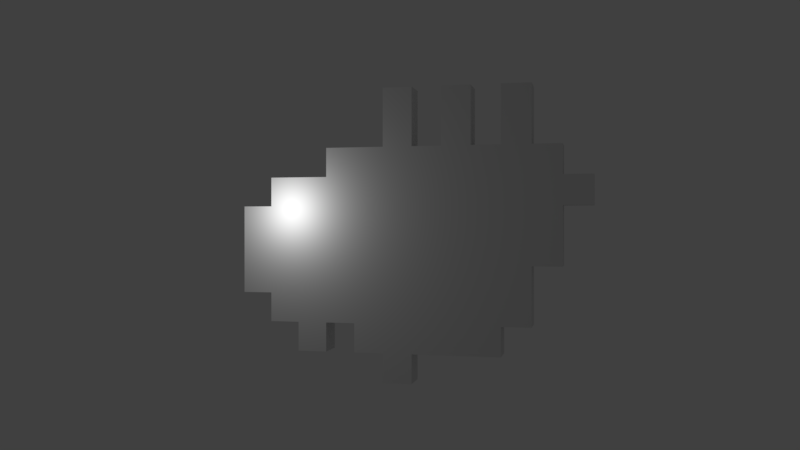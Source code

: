 # Source: hartcode.blend  (saved by Blender 2.79.0; exported with 4.5.12 LTS)
import bpy
from mathutils import Matrix  # noqa: F401  (used for matrix-valued properties, if any)

bpy.ops.wm.read_factory_settings(use_empty=True)
scene = bpy.context.scene
scene.name = 'Scene'

# ---- collections
col_collection_1 = bpy.data.collections.new('Collection 1'); scene.collection.children.link(col_collection_1)

# ---- materials (node trees are filled in below, after node groups)
mat_material = bpy.data.materials.new('Material')
mat_material.alpha_threshold = 0.0
mat_material.use_transparent_shadow = False
mat_material.roughness = 0.5
mat_material.line_color = (0.0, 0.0, 0.0, 1.0)
mat_material_001 = bpy.data.materials.new('Material.001')
mat_material_001.alpha_threshold = 0.0
mat_material_001.use_transparent_shadow = False
mat_material_001.roughness = 0.5

# ---- material node trees

# ---- world
world_world = bpy.data.worlds.new('World'); scene.world = world_world
world_world.color = (0.05088, 0.05088, 0.05088)
world_world.use_sun_shadow = False
world_world.sun_shadow_jitter_overblur = 0.0
world_world.cycles.sampling_method = 'MANUAL'

# ---- cameras
cam_camera = bpy.data.cameras.new('Camera')
cam_camera.clip_end = 100.0
cam_camera.lens = 35.0
cam_camera.sensor_width = 32.0
cam_camera.sensor_height = 18.0
cam_camera.ortho_scale = 7.314
cam_camera.dof.focus_distance = 0.0
cam_camera.dof.aperture_fstop = 128.0

# ---- lights
light_lamp = bpy.data.lights.new('Lamp', 'POINT')
light_lamp.transmission_factor = 0.0
light_lamp.cutoff_distance = 30.0
light_lamp.energy = 100.0
light_lamp.shadow_buffer_clip_start = 1.001
light_lamp.shadow_soft_size = 0.1
light_lamp.shadow_maximum_resolution = 0.006
light_lamp.use_absolute_resolution = True

# ---- meshes
me_cube = bpy.data.meshes.new('Cube')
me_cube.from_pydata([(0.5, 0.5, 0.0), (0.5, -0.5, 0.0), (-0.5, -0.5, 0.0), (-0.5, 0.5, 0.0), (0.5, 0.5, 1.0), (0.5, -0.5, 1.0), (-0.5, -0.5, 1.0), (-0.5, 0.5, 1.0), (0.5, 1.5, 1.0), (-0.5, 1.5, 1.0), (0.5, 1.5, 2.0), (-0.5, 1.5, 2.0), (0.5, -3.5, 1.0), (-0.5, -3.5, 1.0), (0.5, -3.5, 2.0), (-0.5, -3.5, 2.0), (0.5, -4.5, 2.0), (-0.5, -4.5, 2.0), (0.5, 2.5, 2.0), (-0.5, 2.5, 2.0), (0.5, 3.5, 2.0), (-0.5, 3.5, 2.0), (0.5, 4.5, 2.0), (-0.5, 4.5, 2.0), (0.5, 4.5, 3.0), (-0.5, 4.5, 3.0), (0.5, 2.5, 1.0), (-0.5, 2.5, 1.0), (0.5, 3.5, 1.0), (-0.5, 3.5, 1.0), (0.5, -4.5, 4.0), (-0.5, -4.5, 4.0), (0.5, 5.5, 3.0), (-0.5, 5.5, 3.0), (0.5, -5.5, 4.0), (-0.5, -5.5, 4.0), (0.5, 4.5, 6.0), (-0.5, 4.5, 6.0), (0.5, 5.5, 6.0), (-0.5, 5.5, 6.0), (0.5, -5.5, 6.0), (-0.5, -5.5, 6.0), (0.5, 2.5, 7.0), (-0.5, 2.5, 7.0), (0.5, 4.5, 7.0), (-0.5, 4.5, 7.0), (0.5, -5.5, 7.0), (-0.5, -5.5, 7.0), (0.5, -6.5, 6.0), (-0.5, -6.5, 6.0), (0.5, -6.5, 7.0), (-0.5, -6.5, 7.0), (0.5, 0.5, 8.0), (0.5, -0.5, 8.0), (-0.5, -0.5, 8.0), (-0.5, 0.5, 8.0), (0.5, -1.5, 8.0), (-0.5, -1.5, 8.0), (0.5, -2.5, 8.0), (-0.5, -2.5, 8.0), (0.5, -3.5, 8.0), (-0.5, -3.5, 8.0), (0.5, -4.5, 8.0), (-0.5, -4.5, 8.0), (0.5, 2.5, 8.0), (-0.5, 2.5, 8.0), (0.5, -5.5, 8.0), (-0.5, -5.5, 8.0), (0.5, -3.5, 10.0), (-0.5, -3.5, 10.0), (0.5, -4.5, 10.0), (-0.5, -4.5, 10.0), (0.5, -1.5, 10.0), (-0.5, -1.5, 10.0), (0.5, -2.5, 10.0), (-0.5, -2.5, 10.0), (0.5, 0.5, 10.0), (0.5, -0.5, 10.0), (-0.5, -0.5, 10.0), (-0.5, 0.5, 10.0)], [], [(0, 1, 2, 3), (0, 4, 5, 1), (1, 5, 6, 2), (2, 6, 7, 3), (4, 0, 3, 7), (4, 7, 9, 8), (8, 9, 11, 10), (6, 5, 12, 13), (13, 12, 14, 15), (21, 19, 25), (8, 10, 4), (12, 5, 14), (15, 14, 16, 17), (10, 11, 19, 18), (19, 21, 29, 27), (20, 24, 18), (22, 23, 25, 24), (25, 19, 43, 37), (42, 18, 24, 36), (20, 21, 23, 22), (26, 27, 29, 28), (18, 19, 27, 26), (20, 18, 26, 28), (21, 20, 28, 29), (25, 23, 21), (22, 24, 20), (37, 43, 45), (31, 41, 47, 63), (17, 16, 30, 31), (36, 44, 42), (24, 25, 33, 32), (33, 39, 38, 32), (31, 30, 34, 35), (41, 35, 34, 40), (37, 36, 38, 39), (41, 40, 48, 49), (42, 43, 65, 64), (41, 31, 35), (36, 37, 45, 44), (43, 42, 44, 45), (49, 48, 50, 51), (40, 46, 50, 48), (46, 47, 51, 50), (47, 41, 49, 51), (53, 54, 57, 56), (57, 73, 72, 56), (58, 59, 61, 60), (62, 63, 67, 66), (47, 46, 66, 67), (55, 52, 64, 65), (31, 63, 61, 15), (42, 64, 52), (61, 69, 68, 60), (63, 62, 70, 71), (63, 71, 69, 61), (68, 69, 71, 70), (62, 60, 68, 70), (58, 56, 72, 74), (72, 73, 75, 74), (59, 75, 73, 57), (59, 58, 74, 75), (54, 53, 77, 78), (55, 54, 78, 79), (53, 52, 76, 77), (76, 79, 78, 77), (55, 79, 76, 52), (32, 38, 36, 24), (25, 37, 39, 33), (63, 47, 67), (34, 30, 40), (62, 66, 46), (62, 46, 40, 30), (5, 4, 10, 14), (15, 6, 13), (9, 7, 11), (7, 6, 15, 11), (18, 42, 10), (14, 30, 16), (58, 60, 14, 56), (10, 53, 56, 14), (42, 52, 10), (62, 30, 14, 60), (52, 53, 10), (57, 15, 61, 59), (43, 55, 65), (43, 11, 55), (55, 11, 54), (19, 11, 43), (15, 17, 31), (15, 57, 54, 11)])
me_cube.polygons.foreach_set('material_index', [1, 1, 1, 1, 1, 1, 1, 1, 1, 1, 1, 1, 1, 1, 1, 1, 1, 1, 1, 1, 1, 1, 1, 1, 1, 1, 1, 1, 1, 1, 1, 1, 1, 1, 1, 1, 1, 1, 1, 1, 1, 1, 1, 1, 1, 1, 1, 1, 1, 1, 1, 1, 1, 1, 1, 1, 1, 1, 1, 1, 1, 1, 1, 1, 1, 1, 1, 1, 1, 1, 1, 1, 1, 1, 1, 1, 1, 1, 1, 1, 1, 1, 1, 1, 1, 1, 1, 1, 1, 1])
_uv = me_cube.uv_layers.new(name='UVMap')
_uv.uv.foreach_set('vector', [0.154, 0.06457, 0.09226, 0.06457, 0.09218, 0.002831, 0.1539, 0.002831, 0.1539, 0.002831, 0.154, 0.06457, 0.09226, 0.06457, 0.09218, 0.002831, 0.1539, 0.002831, 0.154, 0.06457, 0.09226, 0.06457, 0.09218, 0.002831, 0.09226, 0.06457, 0.09218, 0.002831, 0.1539, 0.002831, 0.154, 0.06457, 0.1539, 0.002831, 0.154, 0.06457, 0.09226, 0.06457, 0.09218, 0.002831, 0.09226, 0.06457, 0.09218, 0.002831, 0.1539, 0.002831, 0.154, 0.06457, 0.154, 0.06457, 0.09226, 0.06457, 0.09218, 0.002831, 0.1539, 0.002831, 0.1855, 0.007382, 0.2586, 0.007382, 0.2586, 0.2267, 0.1855, 0.2267, 0.09218, 0.002831, 0.1539, 0.002831, 0.154, 0.06457, 0.09226, 0.06457, 0.8018, 0.8717, 0.7151, 0.8716, 0.8885, 0.7851, 0.6284, 0.9582, 0.6285, 0.8715, 0.5418, 0.9581, 0.1953, 0.9578, 0.4552, 0.958, 0.1954, 0.8712, 0.1539, 0.002831, 0.154, 0.06457, 0.09226, 0.06457, 0.09218, 0.002831, 0.09226, 0.06457, 0.09218, 0.002831, 0.1539, 0.002831, 0.154, 0.06457, 0.09218, 0.002831, 0.1539, 0.002831, 0.154, 0.06457, 0.09226, 0.06457, 0.8018, 0.8717, 0.8885, 0.7851, 0.7151, 0.8716, 0.154, 0.06457, 0.09226, 0.06457, 0.09218, 0.002831, 0.1539, 0.002831, 0.8885, 0.7851, 0.7151, 0.8716, 0.7155, 0.4385, 0.8887, 0.5252, 0.7155, 0.4385, 0.7151, 0.8716, 0.8885, 0.7851, 0.8887, 0.5252, 0.09226, 0.06457, 0.09218, 0.002831, 0.1539, 0.002831, 0.154, 0.06457, 0.09226, 0.06457, 0.09218, 0.002831, 0.1539, 0.002831, 0.154, 0.06457, 0.154, 0.06457, 0.09226, 0.06457, 0.09218, 0.002831, 0.1539, 0.002831, 0.154, 0.06457, 0.09226, 0.06457, 0.09218, 0.002831, 0.1539, 0.002831, 0.09218, 0.002831, 0.1539, 0.002831, 0.154, 0.06457, 0.09226, 0.06457, 0.8885, 0.7851, 0.8884, 0.8717, 0.8018, 0.8717, 0.8884, 0.8717, 0.8885, 0.7851, 0.8018, 0.8717, 0.8887, 0.5252, 0.7155, 0.4385, 0.8887, 0.4386, 0.1089, 0.6979, 0.0224, 0.5245, 0.02247, 0.4379, 0.1092, 0.3513, 0.003437, 0.00478, 0.06655, 0.00478, 0.06655, 0.131, 0.003437, 0.131, 0.8887, 0.5252, 0.8887, 0.4386, 0.7155, 0.4385, 0.154, 0.06457, 0.09226, 0.06457, 0.09218, 0.002831, 0.1539, 0.002831, 0.2586, 0.007382, 0.2586, 0.2267, 0.1855, 0.2267, 0.1855, 0.007382, 0.1539, 0.002831, 0.154, 0.06457, 0.09226, 0.06457, 0.09218, 0.002831, 0.003437, 0.131, 0.003437, 0.00478, 0.06655, 0.00478, 0.06655, 0.131, 0.09218, 0.002831, 0.1539, 0.002831, 0.154, 0.06457, 0.09226, 0.06457, 0.1539, 0.002831, 0.154, 0.06457, 0.09226, 0.06457, 0.09218, 0.002831, 0.154, 0.06457, 0.09226, 0.06457, 0.09218, 0.002831, 0.1539, 0.002831, 0.0224, 0.5245, 0.1089, 0.6979, 0.02225, 0.6978, 0.154, 0.06457, 0.09226, 0.06457, 0.09218, 0.002831, 0.1539, 0.002831, 0.06655, 0.131, 0.003437, 0.131, 0.003437, 0.00478, 0.06655, 0.00478, 0.09218, 0.002831, 0.1539, 0.002831, 0.154, 0.06457, 0.09226, 0.06457, 0.1539, 0.002831, 0.154, 0.06457, 0.09226, 0.06457, 0.09218, 0.002831, 0.09218, 0.002831, 0.1539, 0.002831, 0.154, 0.06457, 0.09226, 0.06457, 0.1539, 0.002831, 0.154, 0.06457, 0.09226, 0.06457, 0.09218, 0.002831, 0.09218, 0.002831, 0.1539, 0.002831, 0.154, 0.06457, 0.09226, 0.06457, 0.06655, 0.00478, 0.06655, 0.131, 0.003437, 0.131, 0.003437, 0.00478, 0.09218, 0.002831, 0.1539, 0.002831, 0.154, 0.06457, 0.09226, 0.06457, 0.09218, 0.002831, 0.1539, 0.002831, 0.154, 0.06457, 0.09226, 0.06457, 0.09218, 0.002831, 0.1539, 0.002831, 0.154, 0.06457, 0.09226, 0.06457, 0.06655, 0.131, 0.003437, 0.131, 0.003437, 0.00478, 0.06655, 0.00478, 0.1089, 0.6979, 0.1092, 0.3513, 0.1958, 0.3514, 0.1954, 0.8712, 0.7155, 0.4385, 0.7156, 0.3518, 0.5423, 0.3517, 0.06655, 0.00478, 0.06655, 0.131, 0.003437, 0.131, 0.003437, 0.00478, 0.003437, 0.00478, 0.06655, 0.00478, 0.06655, 0.131, 0.003437, 0.131, 0.06655, 0.00478, 0.06655, 0.131, 0.003437, 0.131, 0.003437, 0.00478, 0.09218, 0.002831, 0.1539, 0.002831, 0.154, 0.06457, 0.09226, 0.06457, 0.003437, 0.00478, 0.06655, 0.00478, 0.06655, 0.131, 0.003437, 0.131, 0.003437, 0.00478, 0.06655, 0.00478, 0.06655, 0.131, 0.003437, 0.131, 0.09218, 0.002831, 0.1539, 0.002831, 0.154, 0.06457, 0.09226, 0.06457, 0.06655, 0.00478, 0.06655, 0.131, 0.003437, 0.131, 0.003437, 0.00478, 0.003437, 0.00478, 0.06655, 0.00478, 0.06655, 0.131, 0.003437, 0.131, 0.003437, 0.00478, 0.06655, 0.00478, 0.06655, 0.131, 0.003437, 0.131, 0.003437, 0.00478, 0.06655, 0.00478, 0.06655, 0.131, 0.003437, 0.131, 0.003437, 0.00478, 0.06655, 0.00478, 0.06655, 0.131, 0.003437, 0.131, 0.154, 0.06457, 0.09226, 0.06457, 0.09218, 0.002831, 0.1539, 0.002831, 0.06655, 0.00478, 0.06655, 0.131, 0.003437, 0.131, 0.003437, 0.00478, 0.9751, 0.7852, 0.9753, 0.5253, 0.8887, 0.5252, 0.8885, 0.7851, 0.8885, 0.7851, 0.8887, 0.5252, 0.9753, 0.5253, 0.9751, 0.7852, 0.1092, 0.3513, 0.02247, 0.4379, 0.02254, 0.3513, 0.02225, 0.6978, 0.1089, 0.6979, 0.0224, 0.5245, 0.1092, 0.3513, 0.02254, 0.3513, 0.02247, 0.4379, 0.1092, 0.3513, 0.02247, 0.4379, 0.0224, 0.5245, 0.1089, 0.6979, 0.4552, 0.958, 0.5418, 0.9581, 0.6285, 0.8715, 0.1954, 0.8712, 0.1954, 0.8712, 0.4552, 0.958, 0.1953, 0.9578, 0.6284, 0.9582, 0.5418, 0.9581, 0.6285, 0.8715, 0.5418, 0.9581, 0.4552, 0.958, 0.1954, 0.8712, 0.6285, 0.8715, 0.7151, 0.8716, 0.7155, 0.4385, 0.6285, 0.8715, 0.1954, 0.8712, 0.1089, 0.6979, 0.1087, 0.8711, 0.2821, 0.3492, 0.1958, 0.3514, 0.1954, 0.8712, 0.369, 0.3515, 0.6285, 0.8715, 0.4557, 0.3516, 0.369, 0.3515, 0.1954, 0.8712, 0.7155, 0.4385, 0.5423, 0.3517, 0.6285, 0.8715, 0.1092, 0.3513, 0.1089, 0.6979, 0.1954, 0.8712, 0.1958, 0.3514, 0.5423, 0.3517, 0.4557, 0.3516, 0.6285, 0.8715, 0.369, 0.3515, 0.1954, 0.8712, 0.1958, 0.3514, 0.369, 0.3515, 0.7155, 0.4385, 0.5423, 0.3517, 0.7156, 0.3518, 0.7155, 0.4385, 0.6285, 0.8715, 0.5423, 0.3517, 0.5423, 0.3517, 0.6285, 0.8715, 0.4557, 0.3516, 0.7151, 0.8716, 0.6285, 0.8715, 0.7155, 0.4385, 0.1954, 0.8712, 0.1087, 0.8711, 0.1089, 0.6979, 0.1954, 0.8712, 0.369, 0.3515, 0.4557, 0.3516, 0.6285, 0.8715])
me_cube.materials.append(mat_material)
me_cube.materials.append(mat_material_001)
me_cube.use_remesh_preserve_volume = False
me_cube.use_remesh_preserve_attributes = False
me_cube.use_mirror_vertex_groups = False
me_cube.update()

# ---- objects
ob_buggy = bpy.data.objects.new('Buggy', me_cube)
ob_lamp = bpy.data.objects.new('Lamp', light_lamp)
ob_camera = bpy.data.objects.new('Camera', cam_camera)

# ---- transforms, parenting, visibility, modifiers, constraints
ob_buggy.location = (0.0, 0.0, 0.0)
ob_buggy.rotation_euler = (0.0, 0.0, 4.488)
ob_buggy.lock_rotations_4d = False
ob_buggy.empty_display_type = 'ARROWS'
ob_buggy.lineart.crease_threshold = 0.0
ob_lamp.location = (4.076, 1.005, 5.904)
ob_lamp.rotation_euler = (0.6503, 0.05522, 1.866)
ob_lamp.lock_rotations_4d = False
ob_lamp.empty_display_type = 'ARROWS'
ob_lamp.color = (0.0, 0.0, 0.0, 0.0)
ob_lamp.lineart.crease_threshold = 0.0
ob_camera.location = (0.0, 30.0, 5.344)
ob_camera.rotation_euler = (1.571, 0.0, 3.142)
ob_camera.lock_rotations_4d = False
ob_camera.empty_display_type = 'ARROWS'
ob_camera.color = (0.0, 0.0, 0.0, 0.0)
ob_camera.display_type = 'WIRE'
ob_camera.lineart.crease_threshold = 0.0

# ---- collection membership
col_collection_1.objects.link(ob_buggy)
col_collection_1.objects.link(ob_lamp)
col_collection_1.objects.link(ob_camera)

# ---- scene / render settings (as saved in the file)
scene.camera = ob_camera
scene.frame_start = 1; scene.frame_end = 80; scene.frame_set(57)
scene.render.engine = 'BLENDER_EEVEE_NEXT'
scene.render.image_settings.file_format = 'FFMPEG'
scene.render.resolution_percentage = 50
scene.render.dither_intensity = 0.0
scene.cycles.use_denoising = False
scene.cycles.samples = 128
scene.cycles.sampling_pattern = 'TABULATED_SOBOL'
scene.cycles.use_adaptive_sampling = False
scene.cycles.use_light_tree = False
scene.cycles.blur_glossy = 0.0
scene.cycles.sample_clamp_indirect = 0.0
scene.view_settings.view_transform = 'Standard'
bpy.context.view_layer.update()
